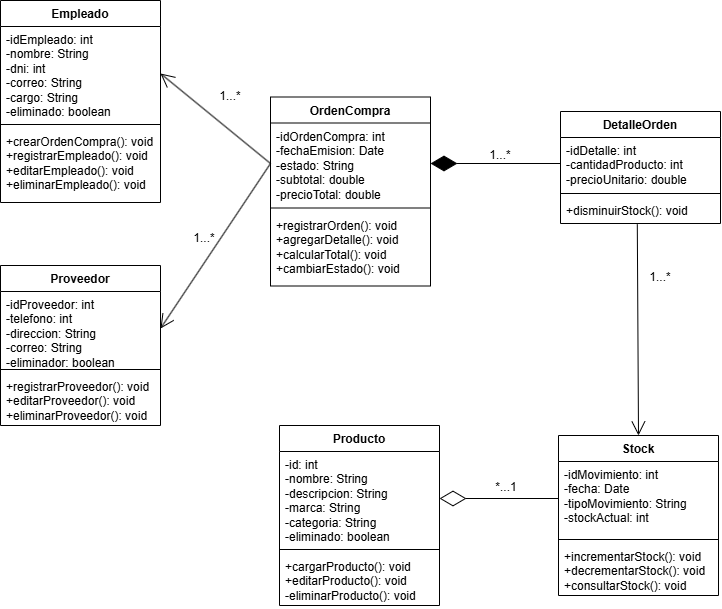

The diagram above was exported from draw.io. Its source (the exported page's mxGraphModel, read from the mxfile embedded in the PNG):
<mxGraphModel dx="1030" dy="1662" grid="1" gridSize="10" guides="1" tooltips="1" connect="1" arrows="1" fold="1" page="1" pageScale="1" pageWidth="850" pageHeight="1100" math="0" shadow="0">
  <root>
    <mxCell id="0" />
    <mxCell id="1" parent="0" />
    <mxCell id="vbUfLlPf_ja950jzki-n-1" parent="1" style="swimlane;fontStyle=1;align=center;verticalAlign=top;childLayout=stackLayout;horizontal=1;startSize=26;horizontalStack=0;resizeParent=1;resizeParentMax=0;resizeLast=0;collapsible=1;marginBottom=0;whiteSpace=wrap;html=1;" value="Producto" vertex="1">
      <mxGeometry height="180" width="160" x="309" y="375" as="geometry" />
    </mxCell>
    <mxCell id="vbUfLlPf_ja950jzki-n-2" parent="vbUfLlPf_ja950jzki-n-1" style="text;strokeColor=none;fillColor=none;align=left;verticalAlign=top;spacingLeft=4;spacingRight=4;overflow=hidden;rotatable=0;points=[[0,0.5],[1,0.5]];portConstraint=eastwest;whiteSpace=wrap;html=1;" value="-id: int&lt;div&gt;-nombre: String&lt;/div&gt;&lt;div&gt;-descripcion: String&lt;/div&gt;&lt;div&gt;-marca: String&lt;/div&gt;&lt;div&gt;-categoria: String&lt;/div&gt;&lt;div&gt;-eliminado: boolean&lt;/div&gt;" vertex="1">
      <mxGeometry height="94" width="160" y="26" as="geometry" />
    </mxCell>
    <mxCell id="vbUfLlPf_ja950jzki-n-3" parent="vbUfLlPf_ja950jzki-n-1" style="line;strokeWidth=1;fillColor=none;align=left;verticalAlign=middle;spacingTop=-1;spacingLeft=3;spacingRight=3;rotatable=0;labelPosition=right;points=[];portConstraint=eastwest;strokeColor=inherit;" value="" vertex="1">
      <mxGeometry height="8" width="160" y="120" as="geometry" />
    </mxCell>
    <mxCell id="vbUfLlPf_ja950jzki-n-4" parent="vbUfLlPf_ja950jzki-n-1" style="text;strokeColor=none;fillColor=none;align=left;verticalAlign=top;spacingLeft=4;spacingRight=4;overflow=hidden;rotatable=0;points=[[0,0.5],[1,0.5]];portConstraint=eastwest;whiteSpace=wrap;html=1;" value="+cargarProducto(): void&lt;div&gt;+editarProducto(): void&lt;/div&gt;&lt;div&gt;-eliminarProducto(): void&lt;/div&gt;" vertex="1">
      <mxGeometry height="52" width="160" y="128" as="geometry" />
    </mxCell>
    <mxCell id="vbUfLlPf_ja950jzki-n-6" parent="1" style="swimlane;fontStyle=1;align=center;verticalAlign=top;childLayout=stackLayout;horizontal=1;startSize=26;horizontalStack=0;resizeParent=1;resizeParentMax=0;resizeLast=0;collapsible=1;marginBottom=0;whiteSpace=wrap;html=1;" value="Stock" vertex="1">
      <mxGeometry height="160" width="160" x="588" y="385" as="geometry" />
    </mxCell>
    <mxCell id="vbUfLlPf_ja950jzki-n-7" parent="vbUfLlPf_ja950jzki-n-6" style="text;strokeColor=none;fillColor=none;align=left;verticalAlign=top;spacingLeft=4;spacingRight=4;overflow=hidden;rotatable=0;points=[[0,0.5],[1,0.5]];portConstraint=eastwest;whiteSpace=wrap;html=1;" value="-idMovimiento: int&lt;div&gt;-fecha: Date&lt;/div&gt;&lt;div&gt;-tipoMovimiento: String&lt;/div&gt;&lt;div&gt;-stockActual: int&lt;/div&gt;&lt;div&gt;&lt;br&gt;&lt;/div&gt;" vertex="1">
      <mxGeometry height="74" width="160" y="26" as="geometry" />
    </mxCell>
    <mxCell id="vbUfLlPf_ja950jzki-n-8" parent="vbUfLlPf_ja950jzki-n-6" style="line;strokeWidth=1;fillColor=none;align=left;verticalAlign=middle;spacingTop=-1;spacingLeft=3;spacingRight=3;rotatable=0;labelPosition=right;points=[];portConstraint=eastwest;strokeColor=inherit;" value="" vertex="1">
      <mxGeometry height="8" width="160" y="100" as="geometry" />
    </mxCell>
    <mxCell id="vbUfLlPf_ja950jzki-n-9" parent="vbUfLlPf_ja950jzki-n-6" style="text;strokeColor=none;fillColor=none;align=left;verticalAlign=top;spacingLeft=4;spacingRight=4;overflow=hidden;rotatable=0;points=[[0,0.5],[1,0.5]];portConstraint=eastwest;whiteSpace=wrap;html=1;" value="+incrementarStock(): void&lt;div&gt;+decrementarStock(): void&lt;/div&gt;&lt;div&gt;+consultarStock(): void&lt;/div&gt;" vertex="1">
      <mxGeometry height="52" width="160" y="108" as="geometry" />
    </mxCell>
    <mxCell id="vbUfLlPf_ja950jzki-n-10" parent="1" style="swimlane;fontStyle=1;align=center;verticalAlign=top;childLayout=stackLayout;horizontal=1;startSize=26;horizontalStack=0;resizeParent=1;resizeParentMax=0;resizeLast=0;collapsible=1;marginBottom=0;whiteSpace=wrap;html=1;" value="Empleado" vertex="1">
      <mxGeometry height="202" width="160" x="30" y="-50" as="geometry" />
    </mxCell>
    <mxCell id="vbUfLlPf_ja950jzki-n-11" parent="vbUfLlPf_ja950jzki-n-10" style="text;strokeColor=none;fillColor=none;align=left;verticalAlign=top;spacingLeft=4;spacingRight=4;overflow=hidden;rotatable=0;points=[[0,0.5],[1,0.5]];portConstraint=eastwest;whiteSpace=wrap;html=1;" value="-idEmpleado: int&lt;div&gt;-nombre: String&lt;/div&gt;&lt;div&gt;-dni: int&lt;/div&gt;&lt;div&gt;-correo: String&lt;/div&gt;&lt;div&gt;-cargo: String&lt;/div&gt;&lt;div&gt;-eliminado: boolean&lt;/div&gt;&lt;div&gt;&lt;br&gt;&lt;/div&gt;" vertex="1">
      <mxGeometry height="94" width="160" y="26" as="geometry" />
    </mxCell>
    <mxCell id="vbUfLlPf_ja950jzki-n-12" parent="vbUfLlPf_ja950jzki-n-10" style="line;strokeWidth=1;fillColor=none;align=left;verticalAlign=middle;spacingTop=-1;spacingLeft=3;spacingRight=3;rotatable=0;labelPosition=right;points=[];portConstraint=eastwest;strokeColor=inherit;" value="" vertex="1">
      <mxGeometry height="8" width="160" y="120" as="geometry" />
    </mxCell>
    <mxCell id="vbUfLlPf_ja950jzki-n-13" parent="vbUfLlPf_ja950jzki-n-10" style="text;strokeColor=none;fillColor=none;align=left;verticalAlign=top;spacingLeft=4;spacingRight=4;overflow=hidden;rotatable=0;points=[[0,0.5],[1,0.5]];portConstraint=eastwest;whiteSpace=wrap;html=1;" value="+crearOrdenCompra(): void&lt;div&gt;+registrarEmpleado(): void&lt;/div&gt;&lt;div&gt;+editarEmpleado(): void&lt;/div&gt;&lt;div&gt;+eliminarEmpleado(): void&lt;/div&gt;" vertex="1">
      <mxGeometry height="74" width="160" y="128" as="geometry" />
    </mxCell>
    <mxCell id="vbUfLlPf_ja950jzki-n-14" parent="1" style="swimlane;fontStyle=1;align=center;verticalAlign=top;childLayout=stackLayout;horizontal=1;startSize=26;horizontalStack=0;resizeParent=1;resizeParentMax=0;resizeLast=0;collapsible=1;marginBottom=0;whiteSpace=wrap;html=1;" value="OrdenCompra" vertex="1">
      <mxGeometry height="189" width="160" x="300" y="46.5" as="geometry" />
    </mxCell>
    <mxCell id="vbUfLlPf_ja950jzki-n-15" parent="vbUfLlPf_ja950jzki-n-14" style="text;strokeColor=none;fillColor=none;align=left;verticalAlign=top;spacingLeft=4;spacingRight=4;overflow=hidden;rotatable=0;points=[[0,0.5],[1,0.5]];portConstraint=eastwest;whiteSpace=wrap;html=1;" value="&lt;div&gt;-idOrdenCompra: int&lt;/div&gt;&lt;div&gt;-fechaEmision: Date&lt;/div&gt;&lt;div&gt;-estado: String&lt;/div&gt;&lt;div&gt;-subtotal: double&lt;/div&gt;&lt;div&gt;&lt;span style=&quot;background-color: transparent; color: light-dark(rgb(0, 0, 0), rgb(255, 255, 255));&quot;&gt;-precioTotal: double&lt;/span&gt;&lt;/div&gt;" vertex="1">
      <mxGeometry height="81" width="160" y="26" as="geometry" />
    </mxCell>
    <mxCell id="vbUfLlPf_ja950jzki-n-16" parent="vbUfLlPf_ja950jzki-n-14" style="line;strokeWidth=1;fillColor=none;align=left;verticalAlign=middle;spacingTop=-1;spacingLeft=3;spacingRight=3;rotatable=0;labelPosition=right;points=[];portConstraint=eastwest;strokeColor=inherit;" value="" vertex="1">
      <mxGeometry height="8" width="160" y="107" as="geometry" />
    </mxCell>
    <mxCell id="vbUfLlPf_ja950jzki-n-17" parent="vbUfLlPf_ja950jzki-n-14" style="text;strokeColor=none;fillColor=none;align=left;verticalAlign=top;spacingLeft=4;spacingRight=4;overflow=hidden;rotatable=0;points=[[0,0.5],[1,0.5]];portConstraint=eastwest;whiteSpace=wrap;html=1;" value="+registrarOrden(): void&lt;div&gt;+agregarDetalle(): void&lt;/div&gt;&lt;div&gt;+calcularTotal(): void&lt;/div&gt;&lt;div&gt;+cambiarEstado(): void&lt;/div&gt;" vertex="1">
      <mxGeometry height="74" width="160" y="115" as="geometry" />
    </mxCell>
    <mxCell id="vbUfLlPf_ja950jzki-n-18" parent="1" style="swimlane;fontStyle=1;align=center;verticalAlign=top;childLayout=stackLayout;horizontal=1;startSize=26;horizontalStack=0;resizeParent=1;resizeParentMax=0;resizeLast=0;collapsible=1;marginBottom=0;whiteSpace=wrap;html=1;" value="DetalleOrden" vertex="1">
      <mxGeometry height="112" width="160" x="590" y="61" as="geometry" />
    </mxCell>
    <mxCell id="vbUfLlPf_ja950jzki-n-19" parent="vbUfLlPf_ja950jzki-n-18" style="text;strokeColor=none;fillColor=none;align=left;verticalAlign=top;spacingLeft=4;spacingRight=4;overflow=hidden;rotatable=0;points=[[0,0.5],[1,0.5]];portConstraint=eastwest;whiteSpace=wrap;html=1;" value="-idDetalle: int&lt;div&gt;-cantidadProducto: int&lt;/div&gt;&lt;div&gt;-precioUnitario: double&lt;/div&gt;" vertex="1">
      <mxGeometry height="52" width="160" y="26" as="geometry" />
    </mxCell>
    <mxCell id="vbUfLlPf_ja950jzki-n-20" parent="vbUfLlPf_ja950jzki-n-18" style="line;strokeWidth=1;fillColor=none;align=left;verticalAlign=middle;spacingTop=-1;spacingLeft=3;spacingRight=3;rotatable=0;labelPosition=right;points=[];portConstraint=eastwest;strokeColor=inherit;" value="" vertex="1">
      <mxGeometry height="8" width="160" y="78" as="geometry" />
    </mxCell>
    <mxCell id="vbUfLlPf_ja950jzki-n-21" parent="vbUfLlPf_ja950jzki-n-18" style="text;strokeColor=none;fillColor=none;align=left;verticalAlign=top;spacingLeft=4;spacingRight=4;overflow=hidden;rotatable=0;points=[[0,0.5],[1,0.5]];portConstraint=eastwest;whiteSpace=wrap;html=1;" value="+disminuirStock(): void" vertex="1">
      <mxGeometry height="26" width="160" y="86" as="geometry" />
    </mxCell>
    <mxCell id="vbUfLlPf_ja950jzki-n-22" parent="1" style="swimlane;fontStyle=1;align=center;verticalAlign=top;childLayout=stackLayout;horizontal=1;startSize=26;horizontalStack=0;resizeParent=1;resizeParentMax=0;resizeLast=0;collapsible=1;marginBottom=0;whiteSpace=wrap;html=1;" value="Proveedor" vertex="1">
      <mxGeometry height="160" width="160" x="30" y="215" as="geometry" />
    </mxCell>
    <mxCell id="vbUfLlPf_ja950jzki-n-23" parent="vbUfLlPf_ja950jzki-n-22" style="text;strokeColor=none;fillColor=none;align=left;verticalAlign=top;spacingLeft=4;spacingRight=4;overflow=hidden;rotatable=0;points=[[0,0.5],[1,0.5]];portConstraint=eastwest;whiteSpace=wrap;html=1;" value="-idProveedor: int&lt;div&gt;-telefono: int&lt;/div&gt;&lt;div&gt;-direccion: String&lt;/div&gt;&lt;div&gt;-correo: String&lt;/div&gt;&lt;div&gt;-eliminador: boolean&lt;/div&gt;" vertex="1">
      <mxGeometry height="74" width="160" y="26" as="geometry" />
    </mxCell>
    <mxCell id="vbUfLlPf_ja950jzki-n-24" parent="vbUfLlPf_ja950jzki-n-22" style="line;strokeWidth=1;fillColor=none;align=left;verticalAlign=middle;spacingTop=-1;spacingLeft=3;spacingRight=3;rotatable=0;labelPosition=right;points=[];portConstraint=eastwest;strokeColor=inherit;" value="" vertex="1">
      <mxGeometry height="8" width="160" y="100" as="geometry" />
    </mxCell>
    <mxCell id="vbUfLlPf_ja950jzki-n-25" parent="vbUfLlPf_ja950jzki-n-22" style="text;strokeColor=none;fillColor=none;align=left;verticalAlign=top;spacingLeft=4;spacingRight=4;overflow=hidden;rotatable=0;points=[[0,0.5],[1,0.5]];portConstraint=eastwest;whiteSpace=wrap;html=1;" value="+registrarProveedor(): void&lt;div&gt;+editarProveedor(): void&lt;/div&gt;&lt;div&gt;+eliminarProveedor(): void&lt;/div&gt;&lt;div&gt;&lt;br&gt;&lt;/div&gt;" vertex="1">
      <mxGeometry height="52" width="160" y="108" as="geometry" />
    </mxCell>
    <mxCell id="vbUfLlPf_ja950jzki-n-26" edge="1" parent="1" source="vbUfLlPf_ja950jzki-n-19" style="endArrow=diamondThin;endFill=1;endSize=24;html=1;rounded=0;entryX=1;entryY=0.5;entryDx=0;entryDy=0;exitX=0;exitY=0.5;exitDx=0;exitDy=0;" target="vbUfLlPf_ja950jzki-n-15" value="">
      <mxGeometry relative="1" width="160" as="geometry">
        <mxPoint x="350" y="290" as="sourcePoint" />
        <mxPoint x="510" y="290" as="targetPoint" />
      </mxGeometry>
    </mxCell>
    <mxCell id="vbUfLlPf_ja950jzki-n-27" parent="1" style="text;html=1;whiteSpace=wrap;strokeColor=none;fillColor=none;align=center;verticalAlign=middle;rounded=0;" value="1...*" vertex="1">
      <mxGeometry height="30" width="60" x="500" y="90" as="geometry" />
    </mxCell>
    <mxCell id="vbUfLlPf_ja950jzki-n-28" edge="1" parent="1" source="vbUfLlPf_ja950jzki-n-15" style="endArrow=open;endFill=1;endSize=12;html=1;rounded=0;entryX=1;entryY=0.5;entryDx=0;entryDy=0;exitX=0;exitY=0.5;exitDx=0;exitDy=0;" target="vbUfLlPf_ja950jzki-n-11" value="">
      <mxGeometry relative="1" width="160" as="geometry">
        <mxPoint x="350" y="290" as="sourcePoint" />
        <mxPoint x="510" y="290" as="targetPoint" />
      </mxGeometry>
    </mxCell>
    <mxCell id="vbUfLlPf_ja950jzki-n-29" parent="1" style="text;html=1;whiteSpace=wrap;strokeColor=none;fillColor=none;align=center;verticalAlign=middle;rounded=0;" value="1...*" vertex="1">
      <mxGeometry height="30" width="60" x="230" y="31" as="geometry" />
    </mxCell>
    <mxCell id="vbUfLlPf_ja950jzki-n-30" edge="1" parent="1" source="vbUfLlPf_ja950jzki-n-21" style="endArrow=open;endFill=1;endSize=12;html=1;rounded=0;entryX=0.5;entryY=0;entryDx=0;entryDy=0;exitX=0.48;exitY=1.031;exitDx=0;exitDy=0;exitPerimeter=0;" target="vbUfLlPf_ja950jzki-n-6" value="">
      <mxGeometry relative="1" width="160" as="geometry">
        <mxPoint x="350" y="290" as="sourcePoint" />
        <mxPoint x="510" y="290" as="targetPoint" />
      </mxGeometry>
    </mxCell>
    <mxCell id="vbUfLlPf_ja950jzki-n-31" parent="1" style="text;html=1;whiteSpace=wrap;strokeColor=none;fillColor=none;align=center;verticalAlign=middle;rounded=0;" value="1...*" vertex="1">
      <mxGeometry height="30" width="60" x="660" y="212" as="geometry" />
    </mxCell>
    <mxCell id="vbUfLlPf_ja950jzki-n-32" edge="1" parent="1" source="vbUfLlPf_ja950jzki-n-7" style="endArrow=diamondThin;endFill=0;endSize=24;html=1;rounded=0;entryX=1;entryY=0.5;entryDx=0;entryDy=0;exitX=0;exitY=0.5;exitDx=0;exitDy=0;" target="vbUfLlPf_ja950jzki-n-2" value="">
      <mxGeometry relative="1" width="160" as="geometry">
        <mxPoint x="350" y="375" as="sourcePoint" />
        <mxPoint x="510" y="375" as="targetPoint" />
      </mxGeometry>
    </mxCell>
    <mxCell id="vbUfLlPf_ja950jzki-n-33" parent="1" style="text;html=1;whiteSpace=wrap;strokeColor=none;fillColor=none;align=center;verticalAlign=middle;rounded=0;" value="*...1" vertex="1">
      <mxGeometry height="30" width="60" x="506" y="422" as="geometry" />
    </mxCell>
    <mxCell id="vbUfLlPf_ja950jzki-n-34" edge="1" parent="1" source="vbUfLlPf_ja950jzki-n-15" style="endArrow=open;endFill=1;endSize=12;html=1;rounded=0;entryX=1;entryY=0.5;entryDx=0;entryDy=0;exitX=0;exitY=0.5;exitDx=0;exitDy=0;" target="vbUfLlPf_ja950jzki-n-23" value="">
      <mxGeometry relative="1" width="160" as="geometry">
        <mxPoint x="350" y="190" as="sourcePoint" />
        <mxPoint x="510" y="190" as="targetPoint" />
      </mxGeometry>
    </mxCell>
    <mxCell id="vbUfLlPf_ja950jzki-n-35" parent="1" style="text;html=1;whiteSpace=wrap;strokeColor=none;fillColor=none;align=center;verticalAlign=middle;rounded=0;" value="1...*" vertex="1">
      <mxGeometry height="30" width="60" x="204" y="173" as="geometry" />
    </mxCell>
  </root>
</mxGraphModel>